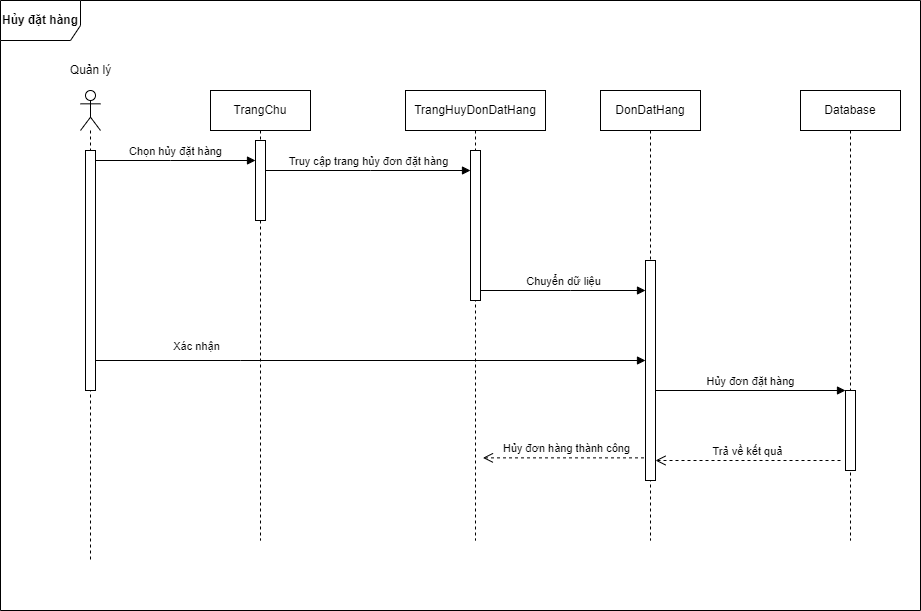

The diagram above was exported from draw.io. Its source (the exported page's mxGraphModel, read from the mxfile embedded in the PNG):
<mxGraphModel dx="2692" dy="649" grid="1" gridSize="10" guides="1" tooltips="1" connect="1" arrows="1" fold="1" page="1" pageScale="1" pageWidth="1654" pageHeight="1169" math="0" shadow="0">
  <root>
    <mxCell id="0" />
    <mxCell id="1" parent="0" />
    <mxCell id="l7JejnRJn0vMyz0umuA7-1" value="" style="shape=umlLifeline;participant=umlActor;perimeter=lifelinePerimeter;whiteSpace=wrap;html=1;container=1;collapsible=0;recursiveResize=0;verticalAlign=top;spacingTop=36;outlineConnect=0;" parent="1" vertex="1">
      <mxGeometry x="40" y="130" width="20" height="470" as="geometry" />
    </mxCell>
    <mxCell id="l7JejnRJn0vMyz0umuA7-2" value="" style="html=1;points=[];perimeter=orthogonalPerimeter;" parent="l7JejnRJn0vMyz0umuA7-1" vertex="1">
      <mxGeometry x="5" y="60" width="10" height="240" as="geometry" />
    </mxCell>
    <mxCell id="l7JejnRJn0vMyz0umuA7-3" value="Quản lý" style="text;html=1;align=center;verticalAlign=middle;resizable=0;points=[];autosize=1;strokeColor=none;fillColor=none;" parent="1" vertex="1">
      <mxGeometry x="20" y="100" width="60" height="20" as="geometry" />
    </mxCell>
    <mxCell id="l7JejnRJn0vMyz0umuA7-7" value="Chọn hủy đặt hàng" style="html=1;verticalAlign=bottom;startArrow=oval;endArrow=block;startSize=0;rounded=0;" parent="1" source="l7JejnRJn0vMyz0umuA7-2" edge="1">
      <mxGeometry relative="1" as="geometry">
        <mxPoint x="190" y="290" as="sourcePoint" />
        <Array as="points">
          <mxPoint x="130" y="200" />
        </Array>
        <mxPoint x="215" y="200" as="targetPoint" />
      </mxGeometry>
    </mxCell>
    <mxCell id="l7JejnRJn0vMyz0umuA7-12" value="Truy cập trang hủy đơn đặt hàng" style="html=1;verticalAlign=bottom;startArrow=oval;endArrow=block;startSize=0;rounded=0;" parent="1" edge="1">
      <mxGeometry relative="1" as="geometry">
        <mxPoint x="225" y="210" as="sourcePoint" />
        <Array as="points">
          <mxPoint x="330" y="210" />
        </Array>
        <mxPoint x="430" y="210" as="targetPoint" />
      </mxGeometry>
    </mxCell>
    <mxCell id="l7JejnRJn0vMyz0umuA7-18" value="Xác nhận" style="html=1;verticalAlign=bottom;startArrow=oval;startFill=1;endArrow=block;startSize=0;rounded=0;" parent="1" source="l7JejnRJn0vMyz0umuA7-2" target="a2lIhdjl_xprgCZj_fg5-7" edge="1">
      <mxGeometry x="-0.6276" y="5" width="60" relative="1" as="geometry">
        <mxPoint x="250" y="330" as="sourcePoint" />
        <mxPoint x="609.5" y="400" as="targetPoint" />
        <Array as="points">
          <mxPoint x="200" y="400" />
        </Array>
        <mxPoint x="-1" as="offset" />
      </mxGeometry>
    </mxCell>
    <mxCell id="l7JejnRJn0vMyz0umuA7-19" value="Chuyển dữ liệu" style="html=1;verticalAlign=bottom;startArrow=oval;endArrow=block;startSize=0;rounded=0;" parent="1" edge="1">
      <mxGeometry relative="1" as="geometry">
        <mxPoint x="440" y="330" as="sourcePoint" />
        <Array as="points">
          <mxPoint x="530" y="330" />
        </Array>
        <mxPoint x="605" y="330" as="targetPoint" />
      </mxGeometry>
    </mxCell>
    <mxCell id="l7JejnRJn0vMyz0umuA7-20" value="Database" style="shape=umlLifeline;perimeter=lifelinePerimeter;whiteSpace=wrap;html=1;container=1;collapsible=0;recursiveResize=0;outlineConnect=0;" parent="1" vertex="1">
      <mxGeometry x="760" y="130" width="100" height="450" as="geometry" />
    </mxCell>
    <mxCell id="l7JejnRJn0vMyz0umuA7-21" value="" style="html=1;points=[];perimeter=orthogonalPerimeter;" parent="l7JejnRJn0vMyz0umuA7-20" vertex="1">
      <mxGeometry x="45" y="300" width="10" height="80" as="geometry" />
    </mxCell>
    <mxCell id="l7JejnRJn0vMyz0umuA7-28" value="Hủy đơn đặt hàng" style="html=1;verticalAlign=bottom;endArrow=block;entryX=0;entryY=0;rounded=0;" parent="1" target="l7JejnRJn0vMyz0umuA7-21" edge="1">
      <mxGeometry relative="1" as="geometry">
        <mxPoint x="615" y="430" as="sourcePoint" />
      </mxGeometry>
    </mxCell>
    <mxCell id="l7JejnRJn0vMyz0umuA7-30" value="&lt;b&gt;Hủy đặt hàng&lt;/b&gt;" style="shape=umlFrame;whiteSpace=wrap;html=1;width=80;height=40;" parent="1" vertex="1">
      <mxGeometry x="-40" y="40" width="920" height="610" as="geometry" />
    </mxCell>
    <mxCell id="l7JejnRJn0vMyz0umuA7-31" value="Trả về kết quả" style="html=1;verticalAlign=bottom;endArrow=open;dashed=1;endSize=8;rounded=0;" parent="1" edge="1">
      <mxGeometry relative="1" as="geometry">
        <mxPoint x="800" y="500" as="sourcePoint" />
        <mxPoint x="615" y="500" as="targetPoint" />
        <Array as="points">
          <mxPoint x="710" y="500" />
        </Array>
      </mxGeometry>
    </mxCell>
    <mxCell id="l7JejnRJn0vMyz0umuA7-32" value="Hủy đơn hàng thành công" style="html=1;verticalAlign=bottom;endArrow=open;dashed=1;endSize=8;rounded=0;entryX=1.243;entryY=0.731;entryDx=0;entryDy=0;entryPerimeter=0;" parent="1" edge="1">
      <mxGeometry relative="1" as="geometry">
        <mxPoint x="609.5" y="497.3699999999999" as="sourcePoint" />
        <mxPoint x="442.42999999999984" y="497.3699999999999" as="targetPoint" />
      </mxGeometry>
    </mxCell>
    <mxCell id="a2lIhdjl_xprgCZj_fg5-2" value="TrangChu" style="shape=umlLifeline;perimeter=lifelinePerimeter;whiteSpace=wrap;html=1;container=1;collapsible=0;recursiveResize=0;outlineConnect=0;" vertex="1" parent="1">
      <mxGeometry x="170" y="130" width="100" height="450" as="geometry" />
    </mxCell>
    <mxCell id="a2lIhdjl_xprgCZj_fg5-3" value="" style="html=1;points=[];perimeter=orthogonalPerimeter;" vertex="1" parent="a2lIhdjl_xprgCZj_fg5-2">
      <mxGeometry x="45" y="50" width="10" height="80" as="geometry" />
    </mxCell>
    <mxCell id="a2lIhdjl_xprgCZj_fg5-4" value="TrangHuyDonDatHang" style="shape=umlLifeline;perimeter=lifelinePerimeter;whiteSpace=wrap;html=1;container=1;collapsible=0;recursiveResize=0;outlineConnect=0;" vertex="1" parent="1">
      <mxGeometry x="365" y="130" width="140" height="450" as="geometry" />
    </mxCell>
    <mxCell id="a2lIhdjl_xprgCZj_fg5-5" value="" style="html=1;points=[];perimeter=orthogonalPerimeter;" vertex="1" parent="a2lIhdjl_xprgCZj_fg5-4">
      <mxGeometry x="65" y="60" width="10" height="150" as="geometry" />
    </mxCell>
    <mxCell id="a2lIhdjl_xprgCZj_fg5-6" value="DonDatHang" style="shape=umlLifeline;perimeter=lifelinePerimeter;whiteSpace=wrap;html=1;container=1;collapsible=0;recursiveResize=0;outlineConnect=0;" vertex="1" parent="1">
      <mxGeometry x="560" y="130" width="100" height="450" as="geometry" />
    </mxCell>
    <mxCell id="a2lIhdjl_xprgCZj_fg5-7" value="" style="html=1;points=[];perimeter=orthogonalPerimeter;" vertex="1" parent="a2lIhdjl_xprgCZj_fg5-6">
      <mxGeometry x="45" y="170" width="10" height="220" as="geometry" />
    </mxCell>
  </root>
</mxGraphModel>